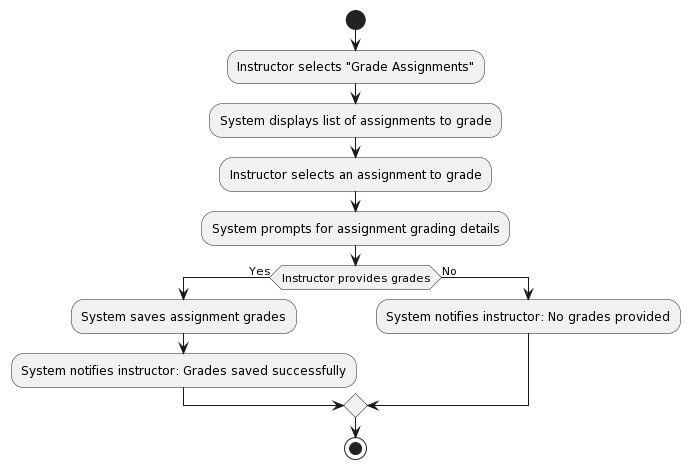

The diagram above was rendered by PlantUML. Its source (embedded in the PNG):
@startuml
start
:Instructor selects "Grade Assignments";
:System displays list of assignments to grade;
:Instructor selects an assignment to grade;
:System prompts for assignment grading details;
if (Instructor provides grades) then (Yes)
  :System saves assignment grades;
  :System notifies instructor: Grades saved successfully;
else (No)
  :System notifies instructor: No grades provided;
endif
stop
@enduml